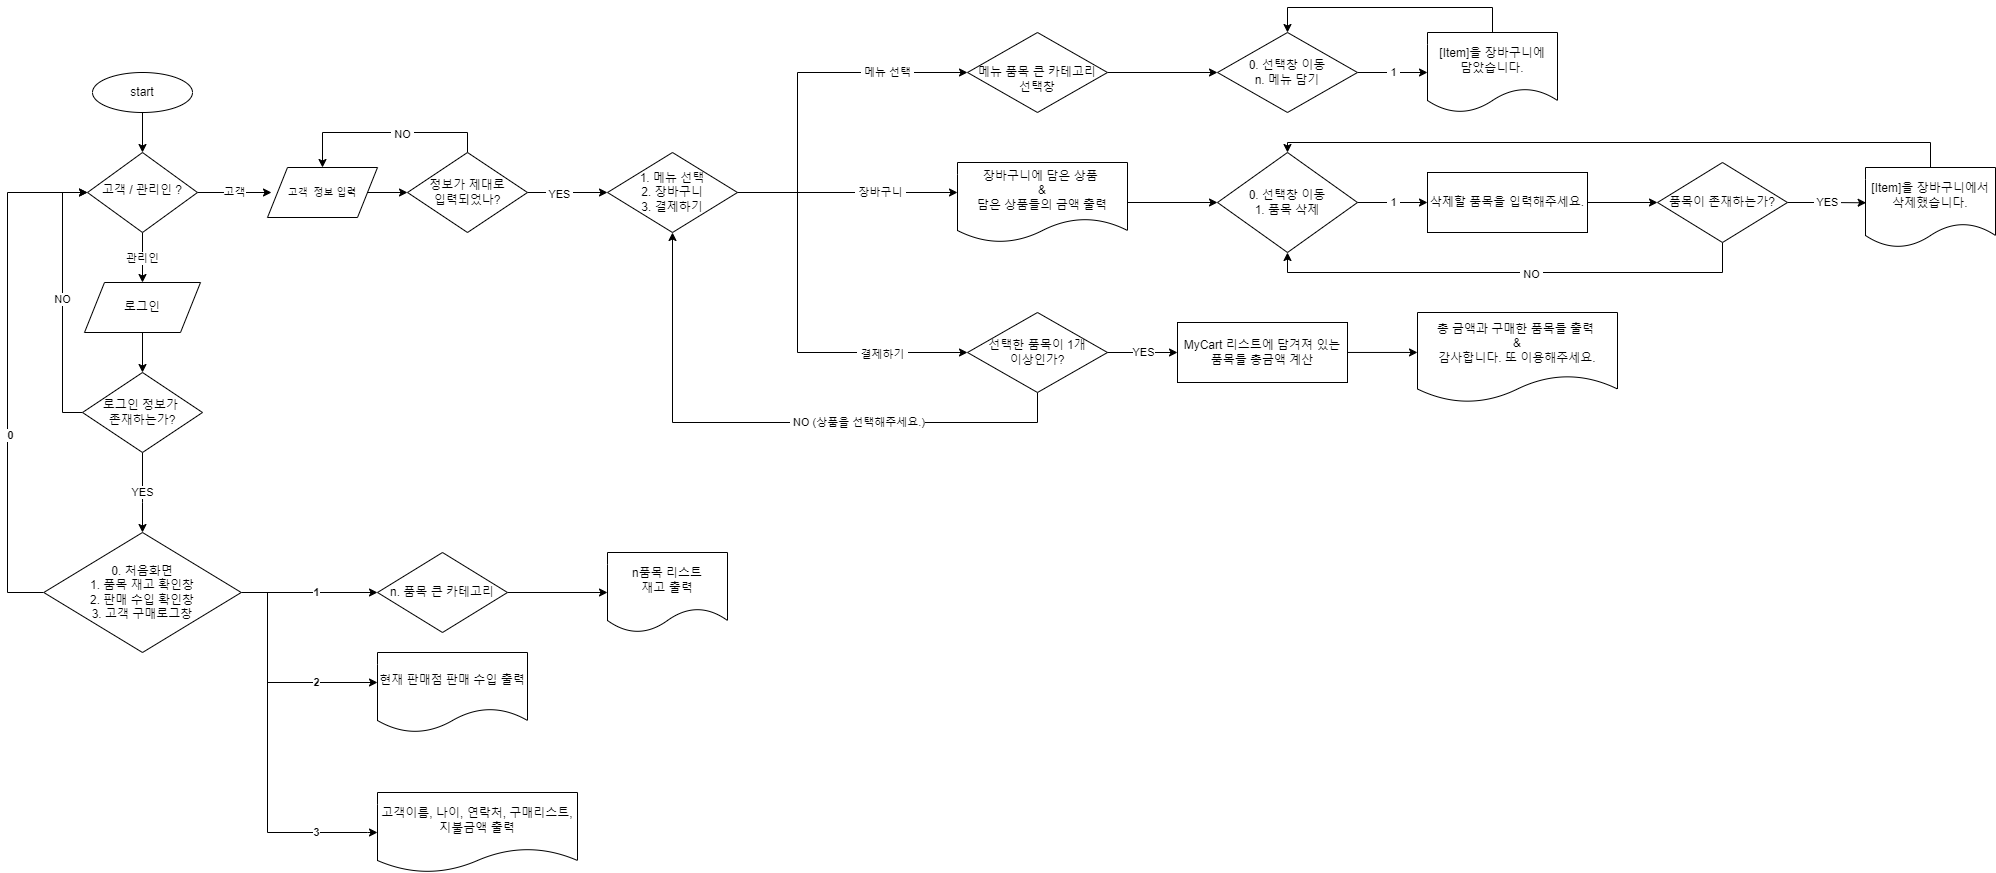

The diagram above was exported from draw.io. Its source (the exported page's mxGraphModel, read from the mxfile embedded in the PNG):
<mxGraphModel dx="2049" dy="1137" grid="1" gridSize="10" guides="1" tooltips="1" connect="1" arrows="1" fold="1" page="1" pageScale="1" pageWidth="827" pageHeight="1169" math="0" shadow="0">
  <root>
    <mxCell id="WIyWlLk6GJQsqaUBKTNV-0" />
    <mxCell id="WIyWlLk6GJQsqaUBKTNV-1" parent="WIyWlLk6GJQsqaUBKTNV-0" />
    <mxCell id="q3Z_5wzRwYOcH21gGBWC-8" value="고객" style="edgeStyle=orthogonalEdgeStyle;rounded=0;orthogonalLoop=1;jettySize=auto;html=1;" edge="1" parent="WIyWlLk6GJQsqaUBKTNV-1" source="WIyWlLk6GJQsqaUBKTNV-6">
      <mxGeometry relative="1" as="geometry">
        <mxPoint x="344" y="200" as="targetPoint" />
      </mxGeometry>
    </mxCell>
    <mxCell id="q3Z_5wzRwYOcH21gGBWC-14" value="관리인" style="edgeStyle=orthogonalEdgeStyle;rounded=0;orthogonalLoop=1;jettySize=auto;html=1;" edge="1" parent="WIyWlLk6GJQsqaUBKTNV-1" source="WIyWlLk6GJQsqaUBKTNV-6">
      <mxGeometry relative="1" as="geometry">
        <mxPoint x="215" y="290" as="targetPoint" />
      </mxGeometry>
    </mxCell>
    <mxCell id="WIyWlLk6GJQsqaUBKTNV-6" value="고객 / 관리인 ?" style="rhombus;whiteSpace=wrap;html=1;shadow=0;fontFamily=Helvetica;fontSize=12;align=center;strokeWidth=1;spacing=6;spacingTop=-4;" parent="WIyWlLk6GJQsqaUBKTNV-1" vertex="1">
      <mxGeometry x="160" y="160" width="110" height="80" as="geometry" />
    </mxCell>
    <mxCell id="q3Z_5wzRwYOcH21gGBWC-13" value="" style="edgeStyle=orthogonalEdgeStyle;rounded=0;orthogonalLoop=1;jettySize=auto;html=1;" edge="1" parent="WIyWlLk6GJQsqaUBKTNV-1">
      <mxGeometry relative="1" as="geometry">
        <mxPoint x="215" y="330" as="sourcePoint" />
        <mxPoint x="215" y="380" as="targetPoint" />
      </mxGeometry>
    </mxCell>
    <mxCell id="q3Z_5wzRwYOcH21gGBWC-18" value="" style="edgeStyle=orthogonalEdgeStyle;rounded=0;orthogonalLoop=1;jettySize=auto;html=1;" edge="1" parent="WIyWlLk6GJQsqaUBKTNV-1" source="q3Z_5wzRwYOcH21gGBWC-0" target="WIyWlLk6GJQsqaUBKTNV-6">
      <mxGeometry relative="1" as="geometry" />
    </mxCell>
    <mxCell id="q3Z_5wzRwYOcH21gGBWC-0" value="start" style="ellipse;whiteSpace=wrap;html=1;" vertex="1" parent="WIyWlLk6GJQsqaUBKTNV-1">
      <mxGeometry x="165" y="80" width="100" height="40" as="geometry" />
    </mxCell>
    <mxCell id="q3Z_5wzRwYOcH21gGBWC-19" value="" style="edgeStyle=orthogonalEdgeStyle;rounded=0;orthogonalLoop=1;jettySize=auto;html=1;" edge="1" parent="WIyWlLk6GJQsqaUBKTNV-1" source="q3Z_5wzRwYOcH21gGBWC-15" target="q3Z_5wzRwYOcH21gGBWC-16">
      <mxGeometry relative="1" as="geometry" />
    </mxCell>
    <mxCell id="q3Z_5wzRwYOcH21gGBWC-15" value="&lt;font style=&quot;font-size: 10px;&quot;&gt;고객&amp;nbsp; 정보 입력&lt;/font&gt;" style="shape=parallelogram;perimeter=parallelogramPerimeter;whiteSpace=wrap;html=1;fixedSize=1;" vertex="1" parent="WIyWlLk6GJQsqaUBKTNV-1">
      <mxGeometry x="340" y="175" width="110" height="50" as="geometry" />
    </mxCell>
    <mxCell id="q3Z_5wzRwYOcH21gGBWC-20" style="edgeStyle=orthogonalEdgeStyle;rounded=0;orthogonalLoop=1;jettySize=auto;html=1;entryX=0.5;entryY=0;entryDx=0;entryDy=0;" edge="1" parent="WIyWlLk6GJQsqaUBKTNV-1" source="q3Z_5wzRwYOcH21gGBWC-16" target="q3Z_5wzRwYOcH21gGBWC-15">
      <mxGeometry relative="1" as="geometry">
        <mxPoint x="490" y="130" as="targetPoint" />
        <Array as="points">
          <mxPoint x="540" y="140" />
          <mxPoint x="395" y="140" />
        </Array>
      </mxGeometry>
    </mxCell>
    <mxCell id="q3Z_5wzRwYOcH21gGBWC-21" value="&amp;nbsp;NO&amp;nbsp;" style="edgeLabel;html=1;align=center;verticalAlign=middle;resizable=0;points=[];" vertex="1" connectable="0" parent="q3Z_5wzRwYOcH21gGBWC-20">
      <mxGeometry x="-0.1377" y="1" relative="1" as="geometry">
        <mxPoint as="offset" />
      </mxGeometry>
    </mxCell>
    <mxCell id="q3Z_5wzRwYOcH21gGBWC-22" style="edgeStyle=orthogonalEdgeStyle;rounded=0;orthogonalLoop=1;jettySize=auto;html=1;" edge="1" parent="WIyWlLk6GJQsqaUBKTNV-1" source="q3Z_5wzRwYOcH21gGBWC-16">
      <mxGeometry relative="1" as="geometry">
        <mxPoint x="679.9999999999998" y="200" as="targetPoint" />
      </mxGeometry>
    </mxCell>
    <mxCell id="q3Z_5wzRwYOcH21gGBWC-23" value="&amp;nbsp;YES&amp;nbsp;" style="edgeLabel;html=1;align=center;verticalAlign=middle;resizable=0;points=[];" vertex="1" connectable="0" parent="q3Z_5wzRwYOcH21gGBWC-22">
      <mxGeometry x="-0.2078" y="-1" relative="1" as="geometry">
        <mxPoint as="offset" />
      </mxGeometry>
    </mxCell>
    <mxCell id="q3Z_5wzRwYOcH21gGBWC-16" value="정보가 제대로&lt;br&gt;입력되었나?" style="rhombus;whiteSpace=wrap;html=1;" vertex="1" parent="WIyWlLk6GJQsqaUBKTNV-1">
      <mxGeometry x="480" y="160" width="120" height="80" as="geometry" />
    </mxCell>
    <mxCell id="q3Z_5wzRwYOcH21gGBWC-24" value="로그인" style="shape=parallelogram;perimeter=parallelogramPerimeter;whiteSpace=wrap;html=1;fixedSize=1;" vertex="1" parent="WIyWlLk6GJQsqaUBKTNV-1">
      <mxGeometry x="157" y="290" width="116" height="50" as="geometry" />
    </mxCell>
    <mxCell id="q3Z_5wzRwYOcH21gGBWC-26" value="YES" style="edgeStyle=orthogonalEdgeStyle;rounded=0;orthogonalLoop=1;jettySize=auto;html=1;" edge="1" parent="WIyWlLk6GJQsqaUBKTNV-1" source="q3Z_5wzRwYOcH21gGBWC-25">
      <mxGeometry relative="1" as="geometry">
        <mxPoint x="215" y="540" as="targetPoint" />
        <Array as="points">
          <mxPoint x="215" y="510" />
          <mxPoint x="215" y="510" />
        </Array>
      </mxGeometry>
    </mxCell>
    <mxCell id="q3Z_5wzRwYOcH21gGBWC-28" value="NO" style="edgeStyle=orthogonalEdgeStyle;rounded=0;orthogonalLoop=1;jettySize=auto;html=1;entryX=0;entryY=0.5;entryDx=0;entryDy=0;" edge="1" parent="WIyWlLk6GJQsqaUBKTNV-1" source="q3Z_5wzRwYOcH21gGBWC-25" target="WIyWlLk6GJQsqaUBKTNV-6">
      <mxGeometry relative="1" as="geometry">
        <mxPoint x="120" y="200" as="targetPoint" />
        <Array as="points">
          <mxPoint x="135" y="420" />
          <mxPoint x="135" y="200" />
        </Array>
      </mxGeometry>
    </mxCell>
    <mxCell id="q3Z_5wzRwYOcH21gGBWC-25" value="로그인 정보가&amp;nbsp;&lt;br&gt;존재하는가?" style="rhombus;whiteSpace=wrap;html=1;" vertex="1" parent="WIyWlLk6GJQsqaUBKTNV-1">
      <mxGeometry x="155" y="380" width="120" height="80" as="geometry" />
    </mxCell>
    <mxCell id="q3Z_5wzRwYOcH21gGBWC-60" style="edgeStyle=orthogonalEdgeStyle;rounded=0;orthogonalLoop=1;jettySize=auto;html=1;entryX=0;entryY=0.5;entryDx=0;entryDy=0;" edge="1" parent="WIyWlLk6GJQsqaUBKTNV-1" source="q3Z_5wzRwYOcH21gGBWC-29" target="q3Z_5wzRwYOcH21gGBWC-32">
      <mxGeometry relative="1" as="geometry" />
    </mxCell>
    <mxCell id="q3Z_5wzRwYOcH21gGBWC-29" value="&lt;br&gt;메뉴 품목 큰 카테고리&lt;br&gt;선택창" style="rhombus;whiteSpace=wrap;html=1;" vertex="1" parent="WIyWlLk6GJQsqaUBKTNV-1">
      <mxGeometry x="1040" y="40" width="140" height="80" as="geometry" />
    </mxCell>
    <mxCell id="q3Z_5wzRwYOcH21gGBWC-76" value="&lt;b&gt;1&lt;/b&gt;" style="edgeStyle=orthogonalEdgeStyle;rounded=0;orthogonalLoop=1;jettySize=auto;html=1;" edge="1" parent="WIyWlLk6GJQsqaUBKTNV-1" source="q3Z_5wzRwYOcH21gGBWC-30">
      <mxGeometry x="0.1193" relative="1" as="geometry">
        <mxPoint x="450" y="600" as="targetPoint" />
        <mxPoint as="offset" />
      </mxGeometry>
    </mxCell>
    <mxCell id="q3Z_5wzRwYOcH21gGBWC-84" value="&lt;b&gt;2&lt;/b&gt;" style="edgeStyle=orthogonalEdgeStyle;rounded=0;orthogonalLoop=1;jettySize=auto;html=1;" edge="1" parent="WIyWlLk6GJQsqaUBKTNV-1" source="q3Z_5wzRwYOcH21gGBWC-30">
      <mxGeometry x="0.4696" relative="1" as="geometry">
        <mxPoint x="450" y="690" as="targetPoint" />
        <Array as="points">
          <mxPoint x="340" y="600" />
          <mxPoint x="340" y="690" />
        </Array>
        <mxPoint as="offset" />
      </mxGeometry>
    </mxCell>
    <mxCell id="q3Z_5wzRwYOcH21gGBWC-85" style="edgeStyle=orthogonalEdgeStyle;rounded=0;orthogonalLoop=1;jettySize=auto;html=1;entryX=0;entryY=0.5;entryDx=0;entryDy=0;" edge="1" parent="WIyWlLk6GJQsqaUBKTNV-1" source="q3Z_5wzRwYOcH21gGBWC-30" target="WIyWlLk6GJQsqaUBKTNV-6">
      <mxGeometry relative="1" as="geometry">
        <mxPoint x="80" y="200" as="targetPoint" />
        <Array as="points">
          <mxPoint x="80" y="600" />
          <mxPoint x="80" y="200" />
        </Array>
      </mxGeometry>
    </mxCell>
    <mxCell id="q3Z_5wzRwYOcH21gGBWC-86" value="0" style="edgeLabel;html=1;align=center;verticalAlign=middle;resizable=0;points=[];fontStyle=1" vertex="1" connectable="0" parent="q3Z_5wzRwYOcH21gGBWC-85">
      <mxGeometry x="-0.2475" y="-2" relative="1" as="geometry">
        <mxPoint as="offset" />
      </mxGeometry>
    </mxCell>
    <mxCell id="q3Z_5wzRwYOcH21gGBWC-87" value="&lt;b&gt;3&lt;/b&gt;" style="edgeStyle=orthogonalEdgeStyle;rounded=0;orthogonalLoop=1;jettySize=auto;html=1;" edge="1" parent="WIyWlLk6GJQsqaUBKTNV-1" source="q3Z_5wzRwYOcH21gGBWC-30" target="q3Z_5wzRwYOcH21gGBWC-92">
      <mxGeometry x="0.6811" relative="1" as="geometry">
        <mxPoint x="440" y="840" as="targetPoint" />
        <Array as="points">
          <mxPoint x="340" y="600" />
          <mxPoint x="340" y="840" />
          <mxPoint x="440" y="840" />
        </Array>
        <mxPoint as="offset" />
      </mxGeometry>
    </mxCell>
    <mxCell id="q3Z_5wzRwYOcH21gGBWC-30" value="0. 처음화면&lt;br&gt;1. 품목 재고 확인창&lt;br&gt;2. 판매 수입 확인창&lt;br&gt;3. 고객 구매로그창" style="rhombus;whiteSpace=wrap;html=1;" vertex="1" parent="WIyWlLk6GJQsqaUBKTNV-1">
      <mxGeometry x="116.25" y="540" width="197.5" height="120" as="geometry" />
    </mxCell>
    <mxCell id="q3Z_5wzRwYOcH21gGBWC-72" value="&amp;nbsp;1&amp;nbsp;" style="edgeStyle=orthogonalEdgeStyle;rounded=0;orthogonalLoop=1;jettySize=auto;html=1;entryX=0;entryY=0.5;entryDx=0;entryDy=0;" edge="1" parent="WIyWlLk6GJQsqaUBKTNV-1" source="q3Z_5wzRwYOcH21gGBWC-32" target="q3Z_5wzRwYOcH21gGBWC-71">
      <mxGeometry relative="1" as="geometry" />
    </mxCell>
    <mxCell id="q3Z_5wzRwYOcH21gGBWC-32" value="0. 선택창 이동&lt;br&gt;n. 메뉴 담기" style="rhombus;whiteSpace=wrap;html=1;" vertex="1" parent="WIyWlLk6GJQsqaUBKTNV-1">
      <mxGeometry x="1290" y="40" width="140" height="80" as="geometry" />
    </mxCell>
    <mxCell id="q3Z_5wzRwYOcH21gGBWC-47" value="&amp;nbsp;장바구니&amp;nbsp;" style="edgeStyle=orthogonalEdgeStyle;rounded=0;orthogonalLoop=1;jettySize=auto;html=1;exitX=1;exitY=0.5;exitDx=0;exitDy=0;" edge="1" parent="WIyWlLk6GJQsqaUBKTNV-1" source="q3Z_5wzRwYOcH21gGBWC-44">
      <mxGeometry x="0.3043" relative="1" as="geometry">
        <mxPoint x="1030" y="200" as="targetPoint" />
        <mxPoint x="840" y="200" as="sourcePoint" />
        <Array as="points" />
        <mxPoint as="offset" />
      </mxGeometry>
    </mxCell>
    <mxCell id="q3Z_5wzRwYOcH21gGBWC-61" value="&amp;nbsp;메뉴 선택&amp;nbsp;" style="edgeStyle=orthogonalEdgeStyle;rounded=0;orthogonalLoop=1;jettySize=auto;html=1;entryX=0;entryY=0.5;entryDx=0;entryDy=0;" edge="1" parent="WIyWlLk6GJQsqaUBKTNV-1" source="q3Z_5wzRwYOcH21gGBWC-44" target="q3Z_5wzRwYOcH21gGBWC-29">
      <mxGeometry x="0.5429" relative="1" as="geometry">
        <mxPoint x="870" y="80" as="targetPoint" />
        <Array as="points">
          <mxPoint x="870" y="200" />
          <mxPoint x="870" y="80" />
        </Array>
        <mxPoint as="offset" />
      </mxGeometry>
    </mxCell>
    <mxCell id="q3Z_5wzRwYOcH21gGBWC-62" style="edgeStyle=orthogonalEdgeStyle;rounded=0;orthogonalLoop=1;jettySize=auto;html=1;" edge="1" parent="WIyWlLk6GJQsqaUBKTNV-1" source="q3Z_5wzRwYOcH21gGBWC-44">
      <mxGeometry relative="1" as="geometry">
        <mxPoint x="1040" y="360" as="targetPoint" />
        <Array as="points">
          <mxPoint x="870" y="200" />
          <mxPoint x="870" y="360" />
          <mxPoint x="970" y="360" />
        </Array>
      </mxGeometry>
    </mxCell>
    <mxCell id="q3Z_5wzRwYOcH21gGBWC-63" value="&amp;nbsp;결제하기&amp;nbsp;" style="edgeLabel;html=1;align=center;verticalAlign=middle;resizable=0;points=[];" vertex="1" connectable="0" parent="q3Z_5wzRwYOcH21gGBWC-62">
      <mxGeometry x="0.5641" y="-1" relative="1" as="geometry">
        <mxPoint as="offset" />
      </mxGeometry>
    </mxCell>
    <mxCell id="q3Z_5wzRwYOcH21gGBWC-44" value="1. 메뉴 선택&lt;br&gt;2. 장바구니&lt;br&gt;3. 결제하기" style="rhombus;whiteSpace=wrap;html=1;" vertex="1" parent="WIyWlLk6GJQsqaUBKTNV-1">
      <mxGeometry x="680" y="160" width="130" height="80" as="geometry" />
    </mxCell>
    <mxCell id="q3Z_5wzRwYOcH21gGBWC-68" value="&amp;nbsp;1&amp;nbsp;" style="edgeStyle=orthogonalEdgeStyle;rounded=0;orthogonalLoop=1;jettySize=auto;html=1;entryX=0;entryY=0.5;entryDx=0;entryDy=0;" edge="1" parent="WIyWlLk6GJQsqaUBKTNV-1" source="q3Z_5wzRwYOcH21gGBWC-52" target="q3Z_5wzRwYOcH21gGBWC-77">
      <mxGeometry relative="1" as="geometry">
        <mxPoint x="1480" y="210" as="targetPoint" />
      </mxGeometry>
    </mxCell>
    <mxCell id="q3Z_5wzRwYOcH21gGBWC-52" value="0. 선택창 이동&lt;br&gt;1. 품목 삭제" style="rhombus;whiteSpace=wrap;html=1;" vertex="1" parent="WIyWlLk6GJQsqaUBKTNV-1">
      <mxGeometry x="1290" y="160" width="140" height="100" as="geometry" />
    </mxCell>
    <mxCell id="q3Z_5wzRwYOcH21gGBWC-64" value="&amp;nbsp;NO (상품을 선택해주세요.)" style="edgeStyle=orthogonalEdgeStyle;rounded=0;orthogonalLoop=1;jettySize=auto;html=1;entryX=0.5;entryY=1;entryDx=0;entryDy=0;" edge="1" parent="WIyWlLk6GJQsqaUBKTNV-1" source="q3Z_5wzRwYOcH21gGBWC-54" target="q3Z_5wzRwYOcH21gGBWC-44">
      <mxGeometry x="-0.2821" relative="1" as="geometry">
        <mxPoint x="1110" y="450" as="targetPoint" />
        <Array as="points">
          <mxPoint x="1110" y="430" />
          <mxPoint x="745" y="430" />
        </Array>
        <mxPoint as="offset" />
      </mxGeometry>
    </mxCell>
    <mxCell id="q3Z_5wzRwYOcH21gGBWC-54" value="선택한 품목이 1개 &lt;br&gt;이상인가?" style="rhombus;whiteSpace=wrap;html=1;" vertex="1" parent="WIyWlLk6GJQsqaUBKTNV-1">
      <mxGeometry x="1040" y="320" width="140" height="80" as="geometry" />
    </mxCell>
    <mxCell id="q3Z_5wzRwYOcH21gGBWC-55" value="YES" style="edgeStyle=orthogonalEdgeStyle;rounded=0;orthogonalLoop=1;jettySize=auto;html=1;exitX=1;exitY=0.5;exitDx=0;exitDy=0;entryX=0;entryY=0.5;entryDx=0;entryDy=0;" edge="1" parent="WIyWlLk6GJQsqaUBKTNV-1" target="q3Z_5wzRwYOcH21gGBWC-56" source="q3Z_5wzRwYOcH21gGBWC-54">
      <mxGeometry relative="1" as="geometry">
        <mxPoint x="1270" y="270" as="sourcePoint" />
        <mxPoint x="1240" y="360" as="targetPoint" />
      </mxGeometry>
    </mxCell>
    <mxCell id="q3Z_5wzRwYOcH21gGBWC-59" style="edgeStyle=orthogonalEdgeStyle;rounded=0;orthogonalLoop=1;jettySize=auto;html=1;entryX=0;entryY=0.444;entryDx=0;entryDy=0;entryPerimeter=0;" edge="1" parent="WIyWlLk6GJQsqaUBKTNV-1" source="q3Z_5wzRwYOcH21gGBWC-56" target="q3Z_5wzRwYOcH21gGBWC-58">
      <mxGeometry relative="1" as="geometry" />
    </mxCell>
    <mxCell id="q3Z_5wzRwYOcH21gGBWC-56" value="MyCart 리스트에 담겨져 있는 품목들 총금액 계산" style="rounded=0;whiteSpace=wrap;html=1;" vertex="1" parent="WIyWlLk6GJQsqaUBKTNV-1">
      <mxGeometry x="1250" y="330" width="170" height="60" as="geometry" />
    </mxCell>
    <mxCell id="q3Z_5wzRwYOcH21gGBWC-58" value="총 금액과 구매한 품목들&amp;nbsp;출력&amp;nbsp;&lt;br&gt;&amp;amp;&lt;br&gt;감사합니다. 또 이용해주세요." style="shape=document;whiteSpace=wrap;html=1;boundedLbl=1;" vertex="1" parent="WIyWlLk6GJQsqaUBKTNV-1">
      <mxGeometry x="1490" y="320" width="200" height="90" as="geometry" />
    </mxCell>
    <mxCell id="q3Z_5wzRwYOcH21gGBWC-67" style="edgeStyle=orthogonalEdgeStyle;rounded=0;orthogonalLoop=1;jettySize=auto;html=1;" edge="1" parent="WIyWlLk6GJQsqaUBKTNV-1" source="q3Z_5wzRwYOcH21gGBWC-66" target="q3Z_5wzRwYOcH21gGBWC-52">
      <mxGeometry relative="1" as="geometry" />
    </mxCell>
    <mxCell id="q3Z_5wzRwYOcH21gGBWC-66" value="장바구니에 담은 상품&amp;nbsp;&lt;br&gt;&amp;amp;&lt;br&gt;담은 상품들의 금액 출력" style="shape=document;whiteSpace=wrap;html=1;boundedLbl=1;" vertex="1" parent="WIyWlLk6GJQsqaUBKTNV-1">
      <mxGeometry x="1030" y="170" width="170" height="80" as="geometry" />
    </mxCell>
    <mxCell id="q3Z_5wzRwYOcH21gGBWC-70" style="edgeStyle=orthogonalEdgeStyle;rounded=0;orthogonalLoop=1;jettySize=auto;html=1;entryX=0.5;entryY=0;entryDx=0;entryDy=0;exitX=0.5;exitY=0;exitDx=0;exitDy=0;" edge="1" parent="WIyWlLk6GJQsqaUBKTNV-1" source="q3Z_5wzRwYOcH21gGBWC-69" target="q3Z_5wzRwYOcH21gGBWC-52">
      <mxGeometry relative="1" as="geometry">
        <mxPoint x="1540" y="130" as="targetPoint" />
        <Array as="points">
          <mxPoint x="2003" y="150" />
          <mxPoint x="1360" y="150" />
        </Array>
      </mxGeometry>
    </mxCell>
    <mxCell id="q3Z_5wzRwYOcH21gGBWC-69" value="[Item]을 장바구니에서 삭제했습니다." style="shape=document;whiteSpace=wrap;html=1;boundedLbl=1;" vertex="1" parent="WIyWlLk6GJQsqaUBKTNV-1">
      <mxGeometry x="1938" y="175" width="130" height="80" as="geometry" />
    </mxCell>
    <mxCell id="q3Z_5wzRwYOcH21gGBWC-73" style="edgeStyle=orthogonalEdgeStyle;rounded=0;orthogonalLoop=1;jettySize=auto;html=1;entryX=0.5;entryY=0;entryDx=0;entryDy=0;" edge="1" parent="WIyWlLk6GJQsqaUBKTNV-1" source="q3Z_5wzRwYOcH21gGBWC-71" target="q3Z_5wzRwYOcH21gGBWC-32">
      <mxGeometry relative="1" as="geometry">
        <mxPoint x="1520" y="-10" as="targetPoint" />
        <Array as="points">
          <mxPoint x="1565" y="15" />
          <mxPoint x="1360" y="15" />
        </Array>
      </mxGeometry>
    </mxCell>
    <mxCell id="q3Z_5wzRwYOcH21gGBWC-71" value="[Item]을 장바구니에&lt;br&gt;담았습니다." style="shape=document;whiteSpace=wrap;html=1;boundedLbl=1;" vertex="1" parent="WIyWlLk6GJQsqaUBKTNV-1">
      <mxGeometry x="1500" y="40" width="130" height="80" as="geometry" />
    </mxCell>
    <mxCell id="q3Z_5wzRwYOcH21gGBWC-78" style="edgeStyle=orthogonalEdgeStyle;rounded=0;orthogonalLoop=1;jettySize=auto;html=1;" edge="1" parent="WIyWlLk6GJQsqaUBKTNV-1" source="q3Z_5wzRwYOcH21gGBWC-77" target="q3Z_5wzRwYOcH21gGBWC-79">
      <mxGeometry relative="1" as="geometry">
        <mxPoint x="1730" y="210" as="targetPoint" />
      </mxGeometry>
    </mxCell>
    <mxCell id="q3Z_5wzRwYOcH21gGBWC-77" value="삭제할 품목을 입력해주세요." style="rounded=0;whiteSpace=wrap;html=1;" vertex="1" parent="WIyWlLk6GJQsqaUBKTNV-1">
      <mxGeometry x="1500" y="180" width="160" height="60" as="geometry" />
    </mxCell>
    <mxCell id="q3Z_5wzRwYOcH21gGBWC-80" value="&amp;nbsp;YES&amp;nbsp;" style="edgeStyle=orthogonalEdgeStyle;rounded=0;orthogonalLoop=1;jettySize=auto;html=1;entryX=0.005;entryY=0.441;entryDx=0;entryDy=0;entryPerimeter=0;" edge="1" parent="WIyWlLk6GJQsqaUBKTNV-1" source="q3Z_5wzRwYOcH21gGBWC-79" target="q3Z_5wzRwYOcH21gGBWC-69">
      <mxGeometry relative="1" as="geometry" />
    </mxCell>
    <mxCell id="q3Z_5wzRwYOcH21gGBWC-81" style="edgeStyle=orthogonalEdgeStyle;rounded=0;orthogonalLoop=1;jettySize=auto;html=1;entryX=0.5;entryY=1;entryDx=0;entryDy=0;" edge="1" parent="WIyWlLk6GJQsqaUBKTNV-1" source="q3Z_5wzRwYOcH21gGBWC-79" target="q3Z_5wzRwYOcH21gGBWC-52">
      <mxGeometry relative="1" as="geometry">
        <mxPoint x="1360" y="280" as="targetPoint" />
        <Array as="points">
          <mxPoint x="1795" y="280" />
          <mxPoint x="1360" y="280" />
        </Array>
      </mxGeometry>
    </mxCell>
    <mxCell id="q3Z_5wzRwYOcH21gGBWC-82" value="&amp;nbsp;NO&amp;nbsp;" style="edgeLabel;html=1;align=center;verticalAlign=middle;resizable=0;points=[];" vertex="1" connectable="0" parent="q3Z_5wzRwYOcH21gGBWC-81">
      <mxGeometry x="-0.089" y="1" relative="1" as="geometry">
        <mxPoint as="offset" />
      </mxGeometry>
    </mxCell>
    <mxCell id="q3Z_5wzRwYOcH21gGBWC-79" value="품목이 존재하는가?" style="rhombus;whiteSpace=wrap;html=1;" vertex="1" parent="WIyWlLk6GJQsqaUBKTNV-1">
      <mxGeometry x="1730" y="170" width="130" height="80" as="geometry" />
    </mxCell>
    <mxCell id="q3Z_5wzRwYOcH21gGBWC-89" style="edgeStyle=orthogonalEdgeStyle;rounded=0;orthogonalLoop=1;jettySize=auto;html=1;" edge="1" parent="WIyWlLk6GJQsqaUBKTNV-1" source="q3Z_5wzRwYOcH21gGBWC-88" target="q3Z_5wzRwYOcH21gGBWC-90">
      <mxGeometry relative="1" as="geometry">
        <mxPoint x="630" y="600" as="targetPoint" />
      </mxGeometry>
    </mxCell>
    <mxCell id="q3Z_5wzRwYOcH21gGBWC-88" value="n. 품목 큰 카테고리" style="rhombus;whiteSpace=wrap;html=1;" vertex="1" parent="WIyWlLk6GJQsqaUBKTNV-1">
      <mxGeometry x="450" y="560" width="130" height="80" as="geometry" />
    </mxCell>
    <mxCell id="q3Z_5wzRwYOcH21gGBWC-90" value="n품목 리스트 &lt;br&gt;재고 출력" style="shape=document;whiteSpace=wrap;html=1;boundedLbl=1;" vertex="1" parent="WIyWlLk6GJQsqaUBKTNV-1">
      <mxGeometry x="680" y="560" width="120" height="80" as="geometry" />
    </mxCell>
    <mxCell id="q3Z_5wzRwYOcH21gGBWC-91" value="현재 판매점 판매 수입 출력" style="shape=document;whiteSpace=wrap;html=1;boundedLbl=1;" vertex="1" parent="WIyWlLk6GJQsqaUBKTNV-1">
      <mxGeometry x="450" y="660" width="150" height="80" as="geometry" />
    </mxCell>
    <mxCell id="q3Z_5wzRwYOcH21gGBWC-92" value="고객이름, 나이, 연락처, 구매리스트, 지불금액 출력" style="shape=document;whiteSpace=wrap;html=1;boundedLbl=1;" vertex="1" parent="WIyWlLk6GJQsqaUBKTNV-1">
      <mxGeometry x="450" y="800" width="200" height="80" as="geometry" />
    </mxCell>
  </root>
</mxGraphModel>